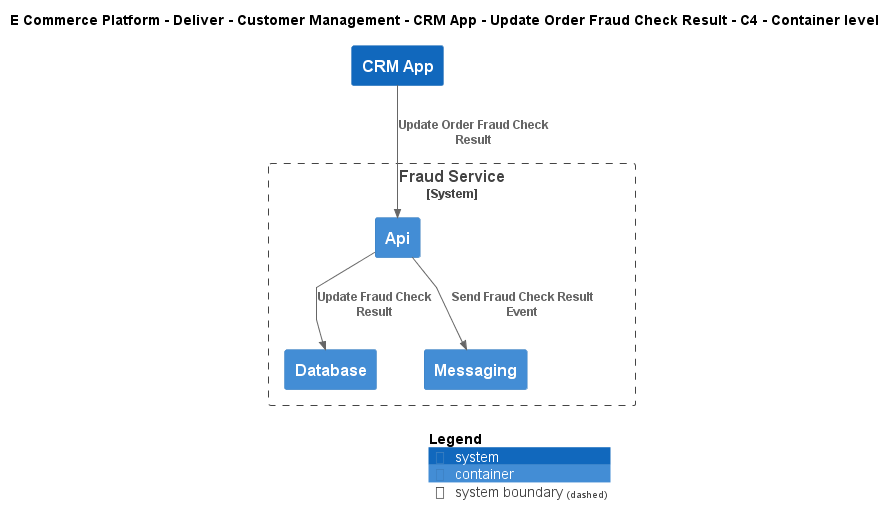

The diagram above was rendered by PlantUML. Its source (embedded in the PNG):
@startuml
!include ..\..\..\..\..\..\..\.c4s\C4_Container.puml

AddElementTag("c4interflow:lifecycle:new", $bgColor=green, $fontColor=#ffffff, $borderColor=green, $shadowing="False")
AddElementTag("c4interflow:lifecycle:changed", $bgColor=orange, $fontColor=#ffffff, $borderColor=orange, $shadowing="False")
AddElementTag("c4interflow:lifecycle:removed", $bgColor=red, $fontColor=#ffffff, $borderColor=red, $shadowing="False")

AddRelTag("c4interflow:lifecycle:new", $textColor=green, $lineColor=green)
AddRelTag("c4interflow:lifecycle:changed", $textColor=orange, $lineColor=orange)
AddRelTag("c4interflow:lifecycle:removed", $textColor=red, $lineColor=red)

SHOW_PERSON_PORTRAIT()
LAYOUT_TOP_DOWN()

skinparam linetype polyline

title E Commerce Platform - Deliver - Customer Management - CRM App - Update Order Fraud Check Result - C4 - Container level

System(ECommercePlatform.Deliver.CustomerManagement.SoftwareSystems.CRMApp, "CRM App", "")

System_Boundary(ECommercePlatform.Deliver.FraudManagement.SoftwareSystems.FraudService, "Fraud Service") {
    Container(ECommercePlatform.Deliver.FraudManagement.SoftwareSystems.FraudService.Containers.Api, "Api", "", "")
    Container(ECommercePlatform.Deliver.FraudManagement.SoftwareSystems.FraudService.Containers.Database, "Database", "", "")
    Container(ECommercePlatform.Deliver.FraudManagement.SoftwareSystems.FraudService.Containers.Messaging, "Messaging", "", "")
}

Rel(ECommercePlatform.Deliver.CustomerManagement.SoftwareSystems.CRMApp, ECommercePlatform.Deliver.FraudManagement.SoftwareSystems.FraudService.Containers.Api, "Update Order Fraud Check Result")
Rel(ECommercePlatform.Deliver.FraudManagement.SoftwareSystems.FraudService.Containers.Api, ECommercePlatform.Deliver.FraudManagement.SoftwareSystems.FraudService.Containers.Database, "Update Fraud Check Result")
Rel(ECommercePlatform.Deliver.FraudManagement.SoftwareSystems.FraudService.Containers.Api, ECommercePlatform.Deliver.FraudManagement.SoftwareSystems.FraudService.Containers.Messaging, "Send Fraud Check Result Event")


SHOW_LEGEND()
@enduml